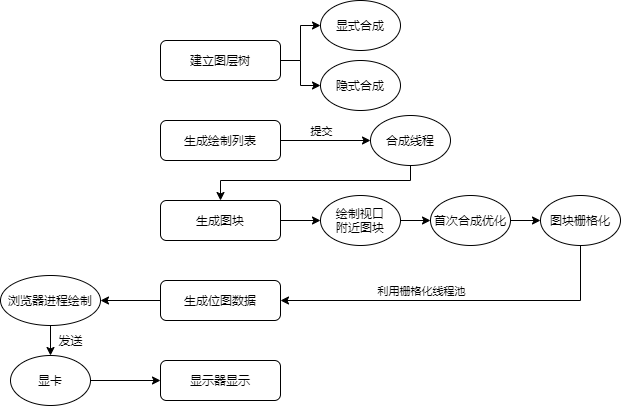

The diagram above was exported from draw.io. Its source (the exported page's mxGraphModel, read from the mxfile embedded in the PNG):
<mxGraphModel dx="724" dy="524" grid="1" gridSize="10" guides="1" tooltips="1" connect="1" arrows="1" fold="1" page="1" pageScale="1" pageWidth="690" pageHeight="980" math="0" shadow="0">
  <root>
    <mxCell id="0" />
    <mxCell id="1" parent="0" />
    <mxCell id="15" style="edgeStyle=orthogonalEdgeStyle;rounded=0;orthogonalLoop=1;jettySize=auto;html=1;entryX=0;entryY=0.5;entryDx=0;entryDy=0;" edge="1" parent="1" source="2" target="7">
      <mxGeometry relative="1" as="geometry" />
    </mxCell>
    <mxCell id="17" style="edgeStyle=orthogonalEdgeStyle;rounded=0;orthogonalLoop=1;jettySize=auto;html=1;entryX=0;entryY=0.5;entryDx=0;entryDy=0;" edge="1" parent="1" source="2" target="8">
      <mxGeometry relative="1" as="geometry" />
    </mxCell>
    <mxCell id="2" value="建立图层树" style="rounded=1;whiteSpace=wrap;html=1;" vertex="1" parent="1">
      <mxGeometry x="160" y="80" width="120" height="40" as="geometry" />
    </mxCell>
    <mxCell id="18" style="edgeStyle=orthogonalEdgeStyle;rounded=0;orthogonalLoop=1;jettySize=auto;html=1;entryX=0;entryY=0.5;entryDx=0;entryDy=0;" edge="1" parent="1" source="3" target="9">
      <mxGeometry relative="1" as="geometry" />
    </mxCell>
    <mxCell id="19" value="提交" style="edgeLabel;html=1;align=center;verticalAlign=middle;resizable=0;points=[];" vertex="1" connectable="0" parent="18">
      <mxGeometry x="0.2222" y="-4" relative="1" as="geometry">
        <mxPoint x="-15" y="-14" as="offset" />
      </mxGeometry>
    </mxCell>
    <mxCell id="3" value="生成绘制列表" style="rounded=1;whiteSpace=wrap;html=1;" vertex="1" parent="1">
      <mxGeometry x="160" y="160" width="120" height="40" as="geometry" />
    </mxCell>
    <mxCell id="21" style="edgeStyle=orthogonalEdgeStyle;rounded=0;orthogonalLoop=1;jettySize=auto;html=1;entryX=0;entryY=0.5;entryDx=0;entryDy=0;" edge="1" parent="1" source="4" target="10">
      <mxGeometry relative="1" as="geometry" />
    </mxCell>
    <mxCell id="4" value="生成图块" style="rounded=1;whiteSpace=wrap;html=1;" vertex="1" parent="1">
      <mxGeometry x="160" y="240" width="120" height="40" as="geometry" />
    </mxCell>
    <mxCell id="25" style="edgeStyle=orthogonalEdgeStyle;rounded=0;orthogonalLoop=1;jettySize=auto;html=1;exitX=0;exitY=0.5;exitDx=0;exitDy=0;entryX=1;entryY=0.5;entryDx=0;entryDy=0;" edge="1" parent="1" source="5" target="13">
      <mxGeometry relative="1" as="geometry" />
    </mxCell>
    <mxCell id="5" value="生成位图数据" style="rounded=1;whiteSpace=wrap;html=1;" vertex="1" parent="1">
      <mxGeometry x="160" y="320" width="120" height="40" as="geometry" />
    </mxCell>
    <mxCell id="6" value="显示器显示" style="rounded=1;whiteSpace=wrap;html=1;" vertex="1" parent="1">
      <mxGeometry x="160" y="400" width="120" height="40" as="geometry" />
    </mxCell>
    <mxCell id="7" value="显式合成" style="ellipse;whiteSpace=wrap;html=1;" vertex="1" parent="1">
      <mxGeometry x="320" y="40" width="80" height="50" as="geometry" />
    </mxCell>
    <mxCell id="8" value="隐式合成" style="ellipse;whiteSpace=wrap;html=1;" vertex="1" parent="1">
      <mxGeometry x="320" y="100" width="80" height="50" as="geometry" />
    </mxCell>
    <mxCell id="20" style="edgeStyle=orthogonalEdgeStyle;rounded=0;orthogonalLoop=1;jettySize=auto;html=1;exitX=0.5;exitY=1;exitDx=0;exitDy=0;entryX=0.5;entryY=0;entryDx=0;entryDy=0;" edge="1" parent="1" source="9" target="4">
      <mxGeometry relative="1" as="geometry">
        <Array as="points">
          <mxPoint x="410" y="220" />
          <mxPoint x="220" y="220" />
        </Array>
      </mxGeometry>
    </mxCell>
    <mxCell id="9" value="合成线程" style="ellipse;whiteSpace=wrap;html=1;" vertex="1" parent="1">
      <mxGeometry x="370" y="155" width="80" height="50" as="geometry" />
    </mxCell>
    <mxCell id="22" style="edgeStyle=orthogonalEdgeStyle;rounded=0;orthogonalLoop=1;jettySize=auto;html=1;entryX=0;entryY=0.5;entryDx=0;entryDy=0;" edge="1" parent="1" source="10" target="11">
      <mxGeometry relative="1" as="geometry" />
    </mxCell>
    <mxCell id="10" value="绘制视口&lt;br&gt;附近图块" style="ellipse;whiteSpace=wrap;html=1;" vertex="1" parent="1">
      <mxGeometry x="320" y="235" width="80" height="50" as="geometry" />
    </mxCell>
    <mxCell id="23" style="edgeStyle=orthogonalEdgeStyle;rounded=0;orthogonalLoop=1;jettySize=auto;html=1;entryX=0;entryY=0.5;entryDx=0;entryDy=0;" edge="1" parent="1" source="11" target="12">
      <mxGeometry relative="1" as="geometry" />
    </mxCell>
    <mxCell id="11" value="首次合成优化" style="ellipse;whiteSpace=wrap;html=1;" vertex="1" parent="1">
      <mxGeometry x="430" y="235" width="80" height="50" as="geometry" />
    </mxCell>
    <mxCell id="24" style="edgeStyle=orthogonalEdgeStyle;rounded=0;orthogonalLoop=1;jettySize=auto;html=1;entryX=1;entryY=0.5;entryDx=0;entryDy=0;" edge="1" parent="1" source="12" target="5">
      <mxGeometry relative="1" as="geometry">
        <Array as="points">
          <mxPoint x="580" y="340" />
        </Array>
      </mxGeometry>
    </mxCell>
    <mxCell id="30" value="利用栅格化线程池" style="edgeLabel;html=1;align=center;verticalAlign=middle;resizable=0;points=[];" vertex="1" connectable="0" parent="24">
      <mxGeometry x="0.5437" y="1" relative="1" as="geometry">
        <mxPoint x="59" y="-11" as="offset" />
      </mxGeometry>
    </mxCell>
    <mxCell id="12" value="图块栅格化" style="ellipse;whiteSpace=wrap;html=1;" vertex="1" parent="1">
      <mxGeometry x="540" y="235" width="80" height="50" as="geometry" />
    </mxCell>
    <mxCell id="27" style="edgeStyle=orthogonalEdgeStyle;rounded=0;orthogonalLoop=1;jettySize=auto;html=1;entryX=0.5;entryY=0;entryDx=0;entryDy=0;" edge="1" parent="1" source="13" target="14">
      <mxGeometry relative="1" as="geometry" />
    </mxCell>
    <mxCell id="13" value="浏览器进程绘制" style="ellipse;whiteSpace=wrap;html=1;" vertex="1" parent="1">
      <mxGeometry y="315" width="100" height="50" as="geometry" />
    </mxCell>
    <mxCell id="29" style="edgeStyle=orthogonalEdgeStyle;rounded=0;orthogonalLoop=1;jettySize=auto;html=1;entryX=0;entryY=0.5;entryDx=0;entryDy=0;" edge="1" parent="1" source="14" target="6">
      <mxGeometry relative="1" as="geometry" />
    </mxCell>
    <mxCell id="14" value="显卡" style="ellipse;whiteSpace=wrap;html=1;" vertex="1" parent="1">
      <mxGeometry x="10" y="395" width="80" height="50" as="geometry" />
    </mxCell>
    <mxCell id="28" value="发送" style="text;html=1;align=center;verticalAlign=middle;resizable=0;points=[];autosize=1;" vertex="1" parent="1">
      <mxGeometry x="50" y="370" width="40" height="20" as="geometry" />
    </mxCell>
  </root>
</mxGraphModel>